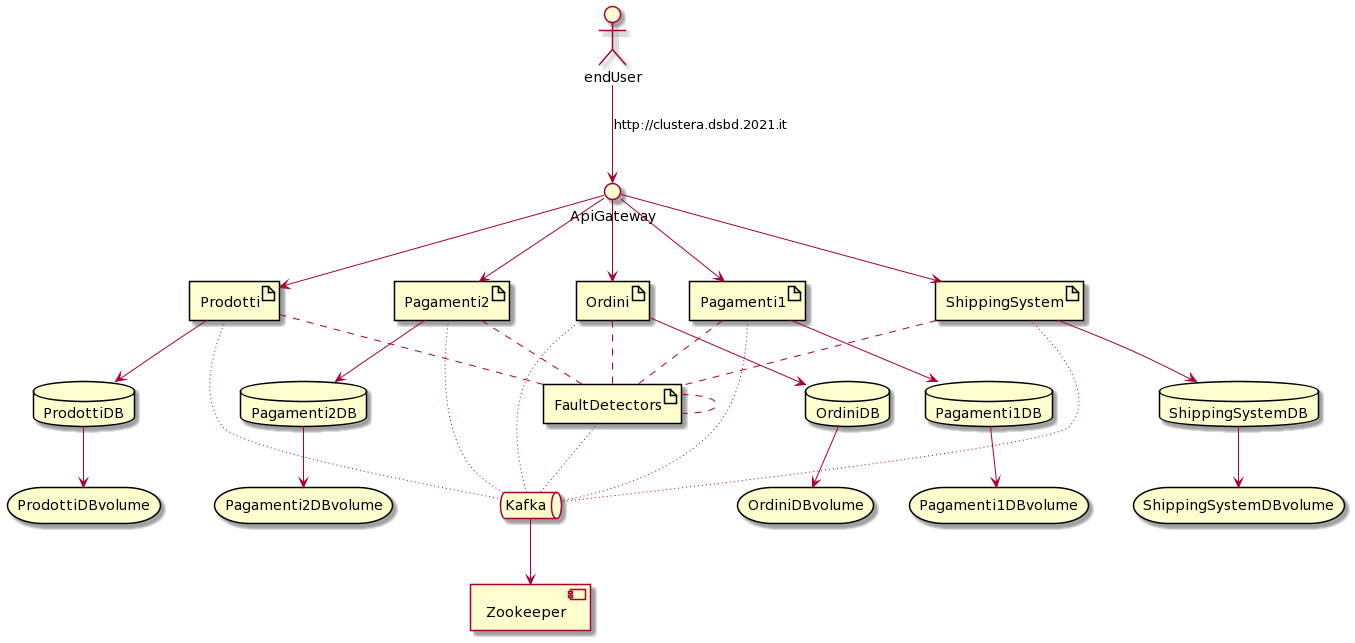

The diagram above was rendered by PlantUML. Its source (embedded in the PNG):
@startuml
actor endUser
interface ApiGateway

queue Kafka
component Zookeeper

artifact Pagamenti1
artifact ShippingSystem
artifact Prodotti
artifact Pagamenti2
artifact Ordini
artifact FaultDetectors

database Pagamenti1DB
database ShippingSystemDB
database ProdottiDB
database Pagamenti2DB
database OrdiniDB

storage Pagamenti1DBvolume
storage ShippingSystemDBvolume
storage ProdottiDBvolume
storage Pagamenti2DBvolume
storage OrdiniDBvolume

endUser --> ApiGateway : http://clustera.dsbd.2021.it

ApiGateway --> Pagamenti1
ApiGateway --> ShippingSystem
ApiGateway --> Prodotti
ApiGateway --> Pagamenti2
ApiGateway --> Ordini

Pagamenti1 --> Pagamenti1DB
ShippingSystem --> ShippingSystemDB
Prodotti --> ProdottiDB
Pagamenti2 --> Pagamenti2DB
Ordini --> OrdiniDB

Pagamenti1DB --> Pagamenti1DBvolume
ShippingSystemDB --> ShippingSystemDBvolume
ProdottiDB --> ProdottiDBvolume
Pagamenti2DB --> Pagamenti2DBvolume
OrdiniDB --> OrdiniDBvolume

Kafka --> Zookeeper

Pagamenti1 ~~ Kafka
ShippingSystem ~~ Kafka
Prodotti ~~ Kafka
Pagamenti2 ~~ Kafka
Ordini ~~ Kafka
FaultDetectors ~~ Kafka

Pagamenti1 .. FaultDetectors
ShippingSystem .. FaultDetectors
Prodotti .. FaultDetectors
Pagamenti2 .. FaultDetectors
Ordini .. FaultDetectors
FaultDetectors .. FaultDetectors
@enduml